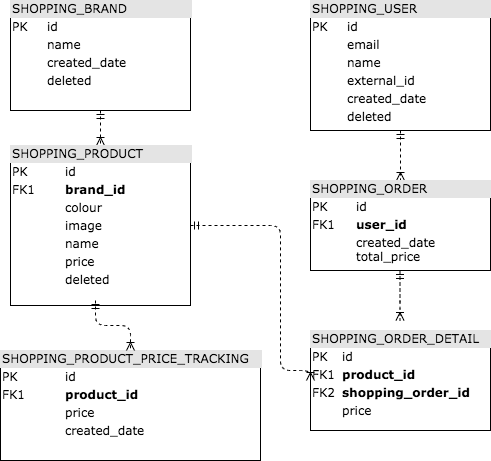

The diagram above was exported from draw.io. Its source (the exported page's mxGraphModel, read from the mxfile embedded in the PNG):
<mxGraphModel dx="1426" dy="699" grid="1" gridSize="10" guides="1" tooltips="1" connect="1" arrows="1" fold="1" page="1" pageScale="1" pageWidth="1100" pageHeight="850" background="#ffffff" math="0" shadow="0">
  <root>
    <mxCell id="0" />
    <mxCell id="1" parent="0" />
    <mxCell id="2ed32ef02a7f4228-20" style="edgeStyle=orthogonalEdgeStyle;html=1;dashed=1;labelBackgroundColor=none;startArrow=ERmandOne;endArrow=ERoneToMany;fontFamily=Verdana;fontSize=12;align=left;" parent="1" source="2ed32ef02a7f4228-2" target="2ed32ef02a7f4228-11" edge="1">
      <mxGeometry relative="1" as="geometry" />
    </mxCell>
    <mxCell id="2ed32ef02a7f4228-2" value="&lt;div style=&quot;box-sizing: border-box ; width: 100% ; background: #e4e4e4 ; padding: 2px&quot;&gt;SHOPPING_USER&lt;/div&gt;&lt;table style=&quot;width: 100% ; font-size: 1em&quot; cellpadding=&quot;2&quot; cellspacing=&quot;0&quot;&gt;&lt;tbody&gt;&lt;tr&gt;&lt;td&gt;PK&lt;/td&gt;&lt;td&gt;id&lt;/td&gt;&lt;/tr&gt;&lt;tr&gt;&lt;td&gt;&lt;br&gt;&lt;/td&gt;&lt;td&gt;email&lt;/td&gt;&lt;/tr&gt;&lt;tr&gt;&lt;td&gt;&lt;/td&gt;&lt;td&gt;name&lt;/td&gt;&lt;/tr&gt;&lt;tr&gt;&lt;td&gt;&lt;br&gt;&lt;/td&gt;&lt;td&gt;external_id&lt;br&gt;&lt;/td&gt;&lt;/tr&gt;&lt;tr&gt;&lt;td&gt;&lt;br&gt;&lt;/td&gt;&lt;td&gt;created_date&lt;br&gt;&lt;/td&gt;&lt;/tr&gt;&lt;tr&gt;&lt;td&gt;&lt;br&gt;&lt;/td&gt;&lt;td&gt;deleted&lt;br&gt;&lt;/td&gt;&lt;/tr&gt;&lt;/tbody&gt;&lt;/table&gt;" style="verticalAlign=top;align=left;overflow=fill;html=1;rounded=0;shadow=0;comic=0;labelBackgroundColor=none;strokeWidth=1;fontFamily=Verdana;fontSize=12" parent="1" vertex="1">
      <mxGeometry x="570" y="120" width="180" height="130" as="geometry" />
    </mxCell>
    <mxCell id="2ed32ef02a7f4228-7" value="&lt;div style=&quot;box-sizing: border-box ; width: 100% ; background: #e4e4e4 ; padding: 2px&quot;&gt;SHOPPING_BRAND&lt;/div&gt;&lt;table style=&quot;width: 100% ; font-size: 1em&quot; cellpadding=&quot;2&quot; cellspacing=&quot;0&quot;&gt;&lt;tbody&gt;&lt;tr&gt;&lt;td&gt;PK&lt;/td&gt;&lt;td&gt;id&lt;/td&gt;&lt;/tr&gt;&lt;tr&gt;&lt;td&gt;&lt;br&gt;&lt;/td&gt;&lt;td&gt;name&lt;/td&gt;&lt;/tr&gt;&lt;tr&gt;&lt;td&gt;&lt;/td&gt;&lt;td&gt;created_date&lt;/td&gt;&lt;/tr&gt;&lt;tr&gt;&lt;td&gt;&lt;br&gt;&lt;/td&gt;&lt;td&gt;deleted&lt;br&gt;&lt;/td&gt;&lt;/tr&gt;&lt;tr&gt;&lt;td&gt;&lt;br&gt;&lt;/td&gt;&lt;td&gt;&lt;br&gt;&lt;/td&gt;&lt;/tr&gt;&lt;/tbody&gt;&lt;/table&gt;" style="verticalAlign=top;align=left;overflow=fill;html=1;rounded=0;shadow=0;comic=0;labelBackgroundColor=none;strokeWidth=1;fontFamily=Verdana;fontSize=12" parent="1" vertex="1">
      <mxGeometry x="270" y="120" width="180" height="110" as="geometry" />
    </mxCell>
    <mxCell id="2ed32ef02a7f4228-17" style="edgeStyle=orthogonalEdgeStyle;html=1;labelBackgroundColor=none;startArrow=ERmandOne;endArrow=ERoneToMany;fontFamily=Verdana;fontSize=12;align=left;dashed=1;exitX=0.5;exitY=1;exitDx=0;exitDy=0;entryX=0.5;entryY=0;entryDx=0;entryDy=0;" parent="1" source="2ed32ef02a7f4228-7" target="2ed32ef02a7f4228-8" edge="1">
      <mxGeometry relative="1" as="geometry">
        <mxPoint x="210" y="240" as="targetPoint" />
      </mxGeometry>
    </mxCell>
    <mxCell id="2ed32ef02a7f4228-8" value="&lt;div style=&quot;box-sizing: border-box ; width: 100% ; background: #e4e4e4 ; padding: 2px&quot;&gt;SHOPPING_PRODUCT&lt;/div&gt;&lt;table style=&quot;width: 100% ; font-size: 1em&quot; cellpadding=&quot;2&quot; cellspacing=&quot;0&quot;&gt;&lt;tbody&gt;&lt;tr&gt;&lt;td&gt;PK&lt;/td&gt;&lt;td&gt;id&lt;/td&gt;&lt;/tr&gt;&lt;tr&gt;&lt;td&gt;FK1&lt;/td&gt;&lt;td&gt;&lt;b&gt;brand_id&lt;/b&gt;&lt;/td&gt;&lt;/tr&gt;&lt;tr&gt;&lt;td&gt;&lt;/td&gt;&lt;td&gt;colour&lt;/td&gt;&lt;/tr&gt;&lt;tr&gt;&lt;td&gt;&lt;br&gt;&lt;/td&gt;&lt;td&gt;image&lt;br&gt;&lt;/td&gt;&lt;/tr&gt;&lt;tr&gt;&lt;td&gt;&lt;br&gt;&lt;/td&gt;&lt;td&gt;name&lt;br&gt;&lt;/td&gt;&lt;/tr&gt;&lt;tr&gt;&lt;td&gt;&lt;br&gt;&lt;/td&gt;&lt;td&gt;price&lt;/td&gt;&lt;/tr&gt;&lt;tr&gt;&lt;td&gt;&lt;br&gt;&lt;/td&gt;&lt;td&gt;deleted&lt;br&gt;&lt;/td&gt;&lt;/tr&gt;&lt;tr&gt;&lt;td&gt;&lt;br&gt;&lt;/td&gt;&lt;td&gt;&lt;br&gt;&lt;/td&gt;&lt;/tr&gt;&lt;tr&gt;&lt;td&gt;&lt;br&gt;&lt;/td&gt;&lt;td&gt;&lt;br&gt;&lt;/td&gt;&lt;/tr&gt;&lt;tr&gt;&lt;td&gt;&lt;br&gt;&lt;/td&gt;&lt;td&gt;&lt;br&gt;&lt;/td&gt;&lt;/tr&gt;&lt;tr&gt;&lt;td&gt;&lt;br&gt;&lt;/td&gt;&lt;td&gt;&lt;br&gt;&lt;/td&gt;&lt;/tr&gt;&lt;tr&gt;&lt;td&gt;&lt;br&gt;&lt;/td&gt;&lt;td&gt;&lt;br&gt;&lt;/td&gt;&lt;/tr&gt;&lt;tr&gt;&lt;td&gt;&lt;br&gt;&lt;/td&gt;&lt;td&gt;&lt;br&gt;&lt;/td&gt;&lt;/tr&gt;&lt;tr&gt;&lt;td&gt;&lt;br&gt;&lt;/td&gt;&lt;td&gt;&lt;br&gt;&lt;/td&gt;&lt;/tr&gt;&lt;tr&gt;&lt;td&gt;&lt;br&gt;&lt;/td&gt;&lt;td&gt;&lt;br&gt;&lt;/td&gt;&lt;/tr&gt;&lt;tr&gt;&lt;td&gt;&lt;br&gt;&lt;/td&gt;&lt;td&gt;&lt;br&gt;&lt;/td&gt;&lt;/tr&gt;&lt;tr&gt;&lt;td&gt;&lt;br&gt;&lt;/td&gt;&lt;td&gt;&lt;br&gt;&lt;/td&gt;&lt;/tr&gt;&lt;/tbody&gt;&lt;/table&gt;" style="verticalAlign=top;align=left;overflow=fill;html=1;rounded=0;shadow=0;comic=0;labelBackgroundColor=none;strokeWidth=1;fontFamily=Verdana;fontSize=12" parent="1" vertex="1">
      <mxGeometry x="270" y="265" width="180" height="160" as="geometry" />
    </mxCell>
    <mxCell id="2ed32ef02a7f4228-10" value="&lt;div style=&quot;box-sizing: border-box ; width: 100% ; background: #e4e4e4 ; padding: 2px&quot;&gt;SHOPPING_ORDER_DETAIL&lt;/div&gt;&lt;table style=&quot;width: 100% ; font-size: 1em&quot; cellpadding=&quot;2&quot; cellspacing=&quot;0&quot;&gt;&lt;tbody&gt;&lt;tr&gt;&lt;td&gt;PK&lt;/td&gt;&lt;td&gt;id&lt;/td&gt;&lt;/tr&gt;&lt;tr&gt;&lt;td&gt;FK1&lt;/td&gt;&lt;td&gt;&lt;b&gt;product_id&lt;/b&gt;&lt;/td&gt;&lt;/tr&gt;&lt;tr&gt;&lt;td&gt;FK2&lt;/td&gt;&lt;td&gt;&lt;b&gt;shopping_order_id&lt;/b&gt;&lt;/td&gt;&lt;/tr&gt;&lt;tr&gt;&lt;td&gt;&lt;br&gt;&lt;/td&gt;&lt;td&gt;price&lt;br&gt;&lt;/td&gt;&lt;/tr&gt;&lt;tr&gt;&lt;td&gt;&lt;br&gt;&lt;/td&gt;&lt;td&gt;&lt;br&gt;&lt;/td&gt;&lt;/tr&gt;&lt;tr&gt;&lt;td&gt;&lt;br&gt;&lt;/td&gt;&lt;td&gt;&lt;br&gt;&lt;/td&gt;&lt;/tr&gt;&lt;tr&gt;&lt;td&gt;&lt;br&gt;&lt;/td&gt;&lt;td&gt;&lt;br&gt;&lt;/td&gt;&lt;/tr&gt;&lt;tr&gt;&lt;td&gt;&lt;br&gt;&lt;/td&gt;&lt;td&gt;&lt;br&gt;&lt;/td&gt;&lt;/tr&gt;&lt;tr&gt;&lt;td&gt;&lt;br&gt;&lt;/td&gt;&lt;td&gt;&lt;br&gt;&lt;/td&gt;&lt;/tr&gt;&lt;tr&gt;&lt;td&gt;&lt;br&gt;&lt;/td&gt;&lt;td&gt;&lt;br&gt;&lt;/td&gt;&lt;/tr&gt;&lt;tr&gt;&lt;td&gt;&lt;br&gt;&lt;/td&gt;&lt;td&gt;&lt;br&gt;&lt;/td&gt;&lt;/tr&gt;&lt;tr&gt;&lt;td&gt;&lt;br&gt;&lt;/td&gt;&lt;td&gt;&lt;br&gt;&lt;/td&gt;&lt;/tr&gt;&lt;/tbody&gt;&lt;/table&gt;" style="verticalAlign=top;align=left;overflow=fill;html=1;rounded=0;shadow=0;comic=0;labelBackgroundColor=none;strokeWidth=1;fontFamily=Verdana;fontSize=12" parent="1" vertex="1">
      <mxGeometry x="570" y="450" width="180" height="100" as="geometry" />
    </mxCell>
    <mxCell id="2ed32ef02a7f4228-11" value="&lt;div style=&quot;box-sizing: border-box ; width: 100% ; background: #e4e4e4 ; padding: 2px&quot;&gt;SHOPPING_ORDER&lt;/div&gt;&lt;table style=&quot;width: 100% ; font-size: 1em&quot; cellpadding=&quot;2&quot; cellspacing=&quot;0&quot;&gt;&lt;tbody&gt;&lt;tr&gt;&lt;td&gt;PK&lt;/td&gt;&lt;td&gt;id&lt;/td&gt;&lt;/tr&gt;&lt;tr&gt;&lt;td&gt;FK1&lt;/td&gt;&lt;td&gt;&lt;b&gt;user_id&lt;/b&gt;&lt;/td&gt;&lt;/tr&gt;&lt;tr&gt;&lt;td&gt;&lt;/td&gt;&lt;td&gt;created_date&lt;br&gt;total_price&lt;/td&gt;&lt;/tr&gt;&lt;/tbody&gt;&lt;/table&gt;" style="verticalAlign=top;align=left;overflow=fill;html=1;rounded=0;shadow=0;comic=0;labelBackgroundColor=none;strokeWidth=1;fontFamily=Verdana;fontSize=12" parent="1" vertex="1">
      <mxGeometry x="570" y="300" width="180" height="90" as="geometry" />
    </mxCell>
    <mxCell id="aVEJciF6yvNrSw_6i6C6-1" style="edgeStyle=orthogonalEdgeStyle;html=1;dashed=1;labelBackgroundColor=none;startArrow=ERmandOne;endArrow=ERoneToMany;fontFamily=Verdana;fontSize=12;align=left;" edge="1" parent="1">
      <mxGeometry relative="1" as="geometry">
        <mxPoint x="659.5" y="390" as="sourcePoint" />
        <mxPoint x="659.5" y="440" as="targetPoint" />
        <Array as="points">
          <mxPoint x="659.5" y="431" />
        </Array>
      </mxGeometry>
    </mxCell>
    <mxCell id="aVEJciF6yvNrSw_6i6C6-5" style="edgeStyle=orthogonalEdgeStyle;html=1;labelBackgroundColor=none;startArrow=ERmandOne;endArrow=ERoneToMany;fontFamily=Verdana;fontSize=12;align=left;dashed=1;exitX=1;exitY=0.5;exitDx=0;exitDy=0;entryX=0;entryY=0.5;entryDx=0;entryDy=0;" edge="1" parent="1" source="2ed32ef02a7f4228-8" target="2ed32ef02a7f4228-10">
      <mxGeometry relative="1" as="geometry">
        <mxPoint x="370" y="240" as="sourcePoint" />
        <mxPoint x="370" y="290" as="targetPoint" />
        <Array as="points">
          <mxPoint x="540" y="345" />
          <mxPoint x="540" y="490" />
          <mxPoint x="570" y="490" />
        </Array>
      </mxGeometry>
    </mxCell>
    <mxCell id="aVEJciF6yvNrSw_6i6C6-6" value="&lt;div style=&quot;box-sizing: border-box ; width: 100% ; background: #e4e4e4 ; padding: 2px&quot;&gt;SHOPPING_PRODUCT_PRICE_TRACKING&lt;/div&gt;&lt;table style=&quot;width: 100% ; font-size: 1em&quot; cellpadding=&quot;2&quot; cellspacing=&quot;0&quot;&gt;&lt;tbody&gt;&lt;tr&gt;&lt;td&gt;PK&lt;/td&gt;&lt;td&gt;id&lt;/td&gt;&lt;/tr&gt;&lt;tr&gt;&lt;td&gt;FK1&lt;/td&gt;&lt;td&gt;&lt;b&gt;product_id&lt;/b&gt;&lt;/td&gt;&lt;/tr&gt;&lt;tr&gt;&lt;td&gt;&lt;/td&gt;&lt;td&gt;price&lt;/td&gt;&lt;/tr&gt;&lt;tr&gt;&lt;td&gt;&lt;br&gt;&lt;/td&gt;&lt;td&gt;created_date&lt;br&gt;&lt;/td&gt;&lt;/tr&gt;&lt;tr&gt;&lt;td&gt;&lt;br&gt;&lt;/td&gt;&lt;td&gt;&lt;br&gt;&lt;/td&gt;&lt;/tr&gt;&lt;/tbody&gt;&lt;/table&gt;" style="verticalAlign=top;align=left;overflow=fill;html=1;rounded=0;shadow=0;comic=0;labelBackgroundColor=none;strokeWidth=1;fontFamily=Verdana;fontSize=12" vertex="1" parent="1">
      <mxGeometry x="260" y="470" width="260" height="110" as="geometry" />
    </mxCell>
    <mxCell id="aVEJciF6yvNrSw_6i6C6-7" style="edgeStyle=orthogonalEdgeStyle;html=1;labelBackgroundColor=none;startArrow=ERmandOne;endArrow=ERoneToMany;fontFamily=Verdana;fontSize=12;align=left;dashed=1;entryX=0.5;entryY=0;entryDx=0;entryDy=0;" edge="1" parent="1" target="aVEJciF6yvNrSw_6i6C6-6">
      <mxGeometry relative="1" as="geometry">
        <mxPoint x="355" y="420" as="sourcePoint" />
        <mxPoint x="370" y="275" as="targetPoint" />
      </mxGeometry>
    </mxCell>
  </root>
</mxGraphModel>